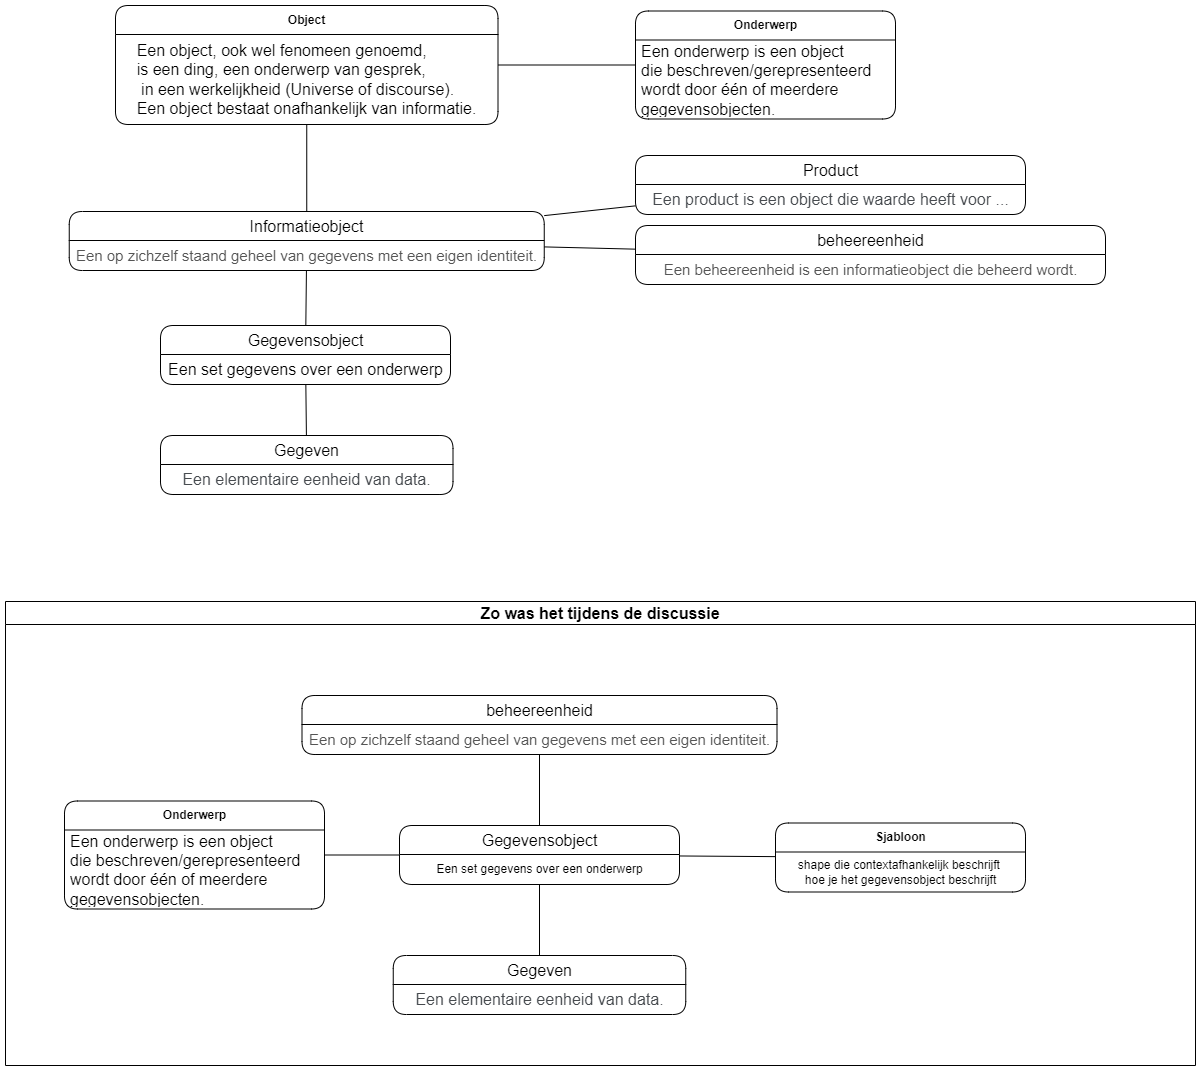

The diagram above was exported from draw.io. Its source (the exported page's mxGraphModel, read from the mxfile embedded in the PNG):
<mxGraphModel dx="3461" dy="1105" grid="1" gridSize="10" guides="1" tooltips="1" connect="1" arrows="1" fold="1" page="1" pageScale="1" pageWidth="827" pageHeight="1169" background="#ffffff" math="0" shadow="0">
  <root>
    <mxCell id="0" />
    <mxCell id="1" parent="0" />
    <mxCell id="72" style="edgeStyle=none;html=1;fontSize=16;endArrow=none;endFill=0;" edge="1" parent="1" source="22" target="48">
      <mxGeometry relative="1" as="geometry" />
    </mxCell>
    <mxCell id="22" value="&lt;span style=&quot;font-family: sans-serif; font-size: medium; font-weight: 400; text-align: left; background-color: rgb(255, 255, 255);&quot;&gt;beheereenheid&lt;br&gt;&lt;/span&gt;" style="swimlane;fontStyle=1;align=center;verticalAlign=middle;childLayout=stackLayout;horizontal=1;startSize=29;horizontalStack=0;resizeParent=1;resizeParentMax=0;resizeLast=0;collapsible=0;marginBottom=0;html=1;rounded=1;glass=0;swimlaneLine=1;shadow=0;" vertex="1" parent="1">
      <mxGeometry x="-800" y="540" width="470" height="59" as="geometry" />
    </mxCell>
    <mxCell id="23" value="&lt;div style=&quot;text-align: start;&quot;&gt;&lt;span style=&quot;background-color: initial; font-size: 15px;&quot;&gt;&lt;font face=&quot;Roboto, Helvetica Neue, Helvetica, Arial, sans-serif&quot; color=&quot;#555555&quot;&gt;Een beheereenheid is een informatieobject die beheerd wordt.&lt;/font&gt;&lt;/span&gt;&lt;/div&gt;" style="text;html=1;align=center;verticalAlign=middle;resizable=0;points=[];autosize=1;strokeColor=none;fillColor=none;" vertex="1" parent="22">
      <mxGeometry y="29" width="470" height="30" as="geometry" />
    </mxCell>
    <mxCell id="27" value="" style="edgeStyle=none;html=1;endArrow=none;endFill=0;" edge="1" parent="1" source="29" target="31">
      <mxGeometry relative="1" as="geometry" />
    </mxCell>
    <mxCell id="65" style="edgeStyle=none;html=1;fontSize=16;endArrow=none;endFill=0;" edge="1" parent="1" source="29" target="48">
      <mxGeometry relative="1" as="geometry" />
    </mxCell>
    <mxCell id="29" value="&lt;span style=&quot;font-family: sans-serif; font-size: 16px; font-weight: 400; text-align: left; background-color: rgb(255, 255, 255);&quot;&gt;Gegevensobject&lt;br style=&quot;font-size: 16px;&quot;&gt;&lt;/span&gt;" style="swimlane;fontStyle=1;align=center;verticalAlign=middle;childLayout=stackLayout;horizontal=1;startSize=29;horizontalStack=0;resizeParent=1;resizeParentMax=0;resizeLast=0;collapsible=0;marginBottom=0;html=1;rounded=1;glass=0;swimlaneLine=1;shadow=0;fontSize=16;" vertex="1" parent="1">
      <mxGeometry x="-1275" y="640" width="290" height="59" as="geometry" />
    </mxCell>
    <mxCell id="30" value="&lt;font style=&quot;font-size: 16px;&quot;&gt;Een set gegevens over een onderwerp&lt;/font&gt;" style="text;html=1;align=center;verticalAlign=middle;resizable=0;points=[];autosize=1;strokeColor=none;fillColor=none;" vertex="1" parent="29">
      <mxGeometry y="29" width="290" height="30" as="geometry" />
    </mxCell>
    <mxCell id="31" value="&lt;span style=&quot;font-family: sans-serif; font-size: medium; font-weight: 400; text-align: left; background-color: rgb(255, 255, 255);&quot;&gt;Gegeven&lt;br&gt;&lt;/span&gt;" style="swimlane;fontStyle=1;align=center;verticalAlign=middle;childLayout=stackLayout;horizontal=1;startSize=29;horizontalStack=0;resizeParent=1;resizeParentMax=0;resizeLast=0;collapsible=0;marginBottom=0;html=1;rounded=1;glass=0;swimlaneLine=1;shadow=0;" vertex="1" parent="1">
      <mxGeometry x="-1275" y="750" width="292.5" height="59" as="geometry" />
    </mxCell>
    <mxCell id="32" value="&lt;span style=&quot;color: rgb(71, 75, 79); font-family: &amp;quot;Fira Sans&amp;quot;, sans-serif; font-size: 16px; text-align: start; background-color: rgb(255, 255, 255);&quot;&gt;Een elementaire eenheid van data.&lt;/span&gt;" style="text;html=1;align=center;verticalAlign=middle;resizable=0;points=[];autosize=1;strokeColor=none;fillColor=none;" vertex="1" parent="31">
      <mxGeometry y="29" width="292.5" height="30" as="geometry" />
    </mxCell>
    <mxCell id="73" style="edgeStyle=none;html=1;fontSize=16;endArrow=none;endFill=0;" edge="1" parent="1" source="33" target="44">
      <mxGeometry relative="1" as="geometry" />
    </mxCell>
    <mxCell id="33" value="Onderwerp" style="swimlane;fontStyle=1;align=center;verticalAlign=middle;childLayout=stackLayout;horizontal=1;startSize=29;horizontalStack=0;resizeParent=1;resizeParentMax=0;resizeLast=0;collapsible=0;marginBottom=0;html=1;rounded=1;" vertex="1" parent="1">
      <mxGeometry x="-800" y="325.5" width="260" height="108" as="geometry" />
    </mxCell>
    <mxCell id="34" value="&lt;font style=&quot;font-size: 16px;&quot;&gt;Een onderwerp is een object &lt;br&gt;die beschreven/gerepresenteerd &lt;br&gt;wordt door één of meerdere &lt;br&gt;gegevensobjecten.&lt;/font&gt;" style="text;html=1;strokeColor=none;fillColor=none;align=left;verticalAlign=middle;spacingLeft=4;spacingRight=4;overflow=hidden;rotatable=0;points=[[0,0.5],[1,0.5]];portConstraint=eastwest;" vertex="1" parent="33">
      <mxGeometry y="29" width="260" height="79" as="geometry" />
    </mxCell>
    <mxCell id="44" value="Object" style="swimlane;fontStyle=1;align=center;verticalAlign=middle;childLayout=stackLayout;horizontal=1;startSize=29;horizontalStack=0;resizeParent=1;resizeParentMax=0;resizeLast=0;collapsible=0;marginBottom=0;html=1;rounded=1;" vertex="1" parent="1">
      <mxGeometry x="-1320" y="320" width="382.5" height="119" as="geometry" />
    </mxCell>
    <mxCell id="46" value="&lt;div style=&quot;text-align: start;&quot;&gt;&lt;font size=&quot;3&quot; face=&quot;sans-serif&quot;&gt;&lt;span style=&quot;background-color: rgb(255, 255, 255);&quot;&gt;Een object, ook wel fenomeen genoemd,&amp;nbsp;&lt;/span&gt;&lt;/font&gt;&lt;/div&gt;&lt;div style=&quot;text-align: start;&quot;&gt;&lt;font size=&quot;3&quot; face=&quot;sans-serif&quot;&gt;&lt;span style=&quot;background-color: rgb(255, 255, 255);&quot;&gt;is een ding, een onderwerp van gesprek,&lt;/span&gt;&lt;/font&gt;&lt;/div&gt;&lt;div style=&quot;text-align: start;&quot;&gt;&lt;font size=&quot;3&quot; face=&quot;sans-serif&quot;&gt;&lt;span style=&quot;background-color: rgb(255, 255, 255);&quot;&gt;&amp;nbsp;in een werkelijkheid (Universe of discourse).&amp;nbsp;&lt;/span&gt;&lt;/font&gt;&lt;/div&gt;&lt;div style=&quot;text-align: start;&quot;&gt;&lt;font size=&quot;3&quot; face=&quot;sans-serif&quot;&gt;&lt;span style=&quot;background-color: rgb(255, 255, 255);&quot;&gt;Een object bestaat onafhankelijk van informatie.&lt;/span&gt;&lt;/font&gt;&lt;/div&gt;" style="text;html=1;align=center;verticalAlign=middle;resizable=0;points=[];autosize=1;strokeColor=none;fillColor=none;" vertex="1" parent="44">
      <mxGeometry y="29" width="382.5" height="90" as="geometry" />
    </mxCell>
    <mxCell id="64" style="edgeStyle=none;html=1;fontSize=16;endArrow=none;endFill=0;" edge="1" parent="1" source="48" target="44">
      <mxGeometry relative="1" as="geometry" />
    </mxCell>
    <mxCell id="48" value="&lt;span style=&quot;font-family: sans-serif; font-size: medium; font-weight: 400; text-align: left; background-color: rgb(255, 255, 255);&quot;&gt;Informatieobject&lt;br&gt;&lt;/span&gt;" style="swimlane;fontStyle=1;align=center;verticalAlign=middle;childLayout=stackLayout;horizontal=1;startSize=29;horizontalStack=0;resizeParent=1;resizeParentMax=0;resizeLast=0;collapsible=0;marginBottom=0;html=1;rounded=1;glass=0;swimlaneLine=1;shadow=0;" vertex="1" parent="1">
      <mxGeometry x="-1366.25" y="526" width="475" height="59" as="geometry" />
    </mxCell>
    <mxCell id="49" value="&lt;span style=&quot;color: rgb(85, 85, 85); font-family: Roboto, &amp;quot;Helvetica Neue&amp;quot;, Helvetica, Arial, sans-serif; font-size: 15px; text-align: start; background-color: rgb(255, 255, 255);&quot;&gt;Een op zichzelf staand geheel van gegevens met een eigen identiteit.&lt;/span&gt;" style="text;html=1;align=center;verticalAlign=middle;resizable=0;points=[];autosize=1;strokeColor=none;fillColor=none;" vertex="1" parent="48">
      <mxGeometry y="29" width="475" height="30" as="geometry" />
    </mxCell>
    <mxCell id="50" value="&lt;span style=&quot;font-family: sans-serif; font-size: medium; font-weight: 400; text-align: left; background-color: rgb(255, 255, 255);&quot;&gt;beheereenheid&lt;br&gt;&lt;/span&gt;" style="swimlane;fontStyle=1;align=center;verticalAlign=middle;childLayout=stackLayout;horizontal=1;startSize=29;horizontalStack=0;resizeParent=1;resizeParentMax=0;resizeLast=0;collapsible=0;marginBottom=0;html=1;rounded=1;glass=0;swimlaneLine=1;shadow=0;" vertex="1" parent="1">
      <mxGeometry x="-1133.5" y="1010" width="475" height="59" as="geometry" />
    </mxCell>
    <mxCell id="51" value="&lt;span style=&quot;color: rgb(85, 85, 85); font-family: Roboto, &amp;quot;Helvetica Neue&amp;quot;, Helvetica, Arial, sans-serif; font-size: 15px; text-align: start; background-color: rgb(255, 255, 255);&quot;&gt;Een op zichzelf staand geheel van gegevens met een eigen identiteit.&lt;/span&gt;" style="text;html=1;align=center;verticalAlign=middle;resizable=0;points=[];autosize=1;strokeColor=none;fillColor=none;" vertex="1" parent="50">
      <mxGeometry y="29" width="475" height="30" as="geometry" />
    </mxCell>
    <mxCell id="52" style="edgeStyle=none;html=1;endArrow=none;endFill=0;" edge="1" parent="1" source="53" target="58">
      <mxGeometry relative="1" as="geometry" />
    </mxCell>
    <mxCell id="53" value="Sjabloon" style="swimlane;fontStyle=1;align=center;verticalAlign=middle;childLayout=stackLayout;horizontal=1;startSize=29;horizontalStack=0;resizeParent=1;resizeParentMax=0;resizeLast=0;collapsible=0;marginBottom=0;html=1;rounded=1;glass=0;swimlaneLine=1;shadow=0;strokeWidth=1;" vertex="1" parent="1">
      <mxGeometry x="-660" y="1137.5" width="250" height="69" as="geometry" />
    </mxCell>
    <mxCell id="54" value="shape die contextafhankelijk beschrijft &lt;br&gt;hoe je het gegevensobject beschrijft" style="text;html=1;align=center;verticalAlign=middle;resizable=0;points=[];autosize=1;strokeColor=none;fillColor=none;" vertex="1" parent="53">
      <mxGeometry y="29" width="250" height="40" as="geometry" />
    </mxCell>
    <mxCell id="55" style="edgeStyle=none;html=1;endArrow=none;endFill=0;" edge="1" parent="1" source="58" target="60">
      <mxGeometry relative="1" as="geometry" />
    </mxCell>
    <mxCell id="56" style="edgeStyle=none;html=1;endArrow=none;endFill=0;" edge="1" parent="1" source="58" target="62">
      <mxGeometry relative="1" as="geometry" />
    </mxCell>
    <mxCell id="57" style="edgeStyle=none;html=1;endArrow=none;endFill=0;" edge="1" parent="1" source="58" target="50">
      <mxGeometry relative="1" as="geometry" />
    </mxCell>
    <mxCell id="58" value="&lt;span style=&quot;font-family: sans-serif; font-size: medium; font-weight: 400; text-align: left; background-color: rgb(255, 255, 255);&quot;&gt;Gegevensobject&lt;br&gt;&lt;/span&gt;" style="swimlane;fontStyle=1;align=center;verticalAlign=middle;childLayout=stackLayout;horizontal=1;startSize=29;horizontalStack=0;resizeParent=1;resizeParentMax=0;resizeLast=0;collapsible=0;marginBottom=0;html=1;rounded=1;glass=0;swimlaneLine=1;shadow=0;" vertex="1" parent="1">
      <mxGeometry x="-1036" y="1140" width="280" height="59" as="geometry" />
    </mxCell>
    <mxCell id="59" value="Een set gegevens over een onderwerp" style="text;html=1;align=center;verticalAlign=middle;resizable=0;points=[];autosize=1;strokeColor=none;fillColor=none;" vertex="1" parent="58">
      <mxGeometry y="29" width="280" height="30" as="geometry" />
    </mxCell>
    <mxCell id="60" value="&lt;span style=&quot;font-family: sans-serif; font-size: medium; font-weight: 400; text-align: left; background-color: rgb(255, 255, 255);&quot;&gt;Gegeven&lt;br&gt;&lt;/span&gt;" style="swimlane;fontStyle=1;align=center;verticalAlign=middle;childLayout=stackLayout;horizontal=1;startSize=29;horizontalStack=0;resizeParent=1;resizeParentMax=0;resizeLast=0;collapsible=0;marginBottom=0;html=1;rounded=1;glass=0;swimlaneLine=1;shadow=0;" vertex="1" parent="1">
      <mxGeometry x="-1042.25" y="1270" width="292.5" height="59" as="geometry" />
    </mxCell>
    <mxCell id="61" value="&lt;span style=&quot;color: rgb(71, 75, 79); font-family: &amp;quot;Fira Sans&amp;quot;, sans-serif; font-size: 16px; text-align: start; background-color: rgb(255, 255, 255);&quot;&gt;Een elementaire eenheid van data.&lt;/span&gt;" style="text;html=1;align=center;verticalAlign=middle;resizable=0;points=[];autosize=1;strokeColor=none;fillColor=none;" vertex="1" parent="60">
      <mxGeometry y="29" width="292.5" height="30" as="geometry" />
    </mxCell>
    <mxCell id="62" value="Onderwerp" style="swimlane;fontStyle=1;align=center;verticalAlign=middle;childLayout=stackLayout;horizontal=1;startSize=29;horizontalStack=0;resizeParent=1;resizeParentMax=0;resizeLast=0;collapsible=0;marginBottom=0;html=1;rounded=1;" vertex="1" parent="1">
      <mxGeometry x="-1371" y="1115.5" width="260" height="108" as="geometry" />
    </mxCell>
    <mxCell id="63" value="&lt;font style=&quot;font-size: 16px;&quot;&gt;Een onderwerp is een object &lt;br&gt;die beschreven/gerepresenteerd &lt;br&gt;wordt door één of meerdere &lt;br&gt;gegevensobjecten.&lt;/font&gt;" style="text;html=1;strokeColor=none;fillColor=none;align=left;verticalAlign=middle;spacingLeft=4;spacingRight=4;overflow=hidden;rotatable=0;points=[[0,0.5],[1,0.5]];portConstraint=eastwest;" vertex="1" parent="62">
      <mxGeometry y="29" width="260" height="79" as="geometry" />
    </mxCell>
    <mxCell id="74" style="edgeStyle=none;html=1;fontSize=16;endArrow=none;endFill=0;" edge="1" parent="1" source="67" target="48">
      <mxGeometry relative="1" as="geometry" />
    </mxCell>
    <mxCell id="67" value="&lt;span style=&quot;font-family: sans-serif; font-size: medium; font-weight: 400; text-align: left; background-color: rgb(255, 255, 255);&quot;&gt;Product&lt;br&gt;&lt;/span&gt;" style="swimlane;fontStyle=1;align=center;verticalAlign=middle;childLayout=stackLayout;horizontal=1;startSize=29;horizontalStack=0;resizeParent=1;resizeParentMax=0;resizeLast=0;collapsible=0;marginBottom=0;html=1;rounded=1;glass=0;swimlaneLine=1;shadow=0;" vertex="1" parent="1">
      <mxGeometry x="-800" y="470" width="390" height="59" as="geometry" />
    </mxCell>
    <mxCell id="68" value="&lt;div style=&quot;text-align: start;&quot;&gt;&lt;span style=&quot;background-color: initial; font-size: 16px;&quot;&gt;&lt;font face=&quot;Fira Sans, sans-serif&quot; color=&quot;#474b4f&quot;&gt;Een product is een object die waarde heeft voor ...&lt;/font&gt;&lt;/span&gt;&lt;/div&gt;" style="text;html=1;align=center;verticalAlign=middle;resizable=0;points=[];autosize=1;strokeColor=none;fillColor=none;" vertex="1" parent="67">
      <mxGeometry y="29" width="390" height="30" as="geometry" />
    </mxCell>
    <mxCell id="77" value="Zo was het tijdens de discussie" style="swimlane;whiteSpace=wrap;html=1;fontSize=16;" vertex="1" parent="1">
      <mxGeometry x="-1430" y="916" width="1190" height="464" as="geometry" />
    </mxCell>
  </root>
</mxGraphModel>